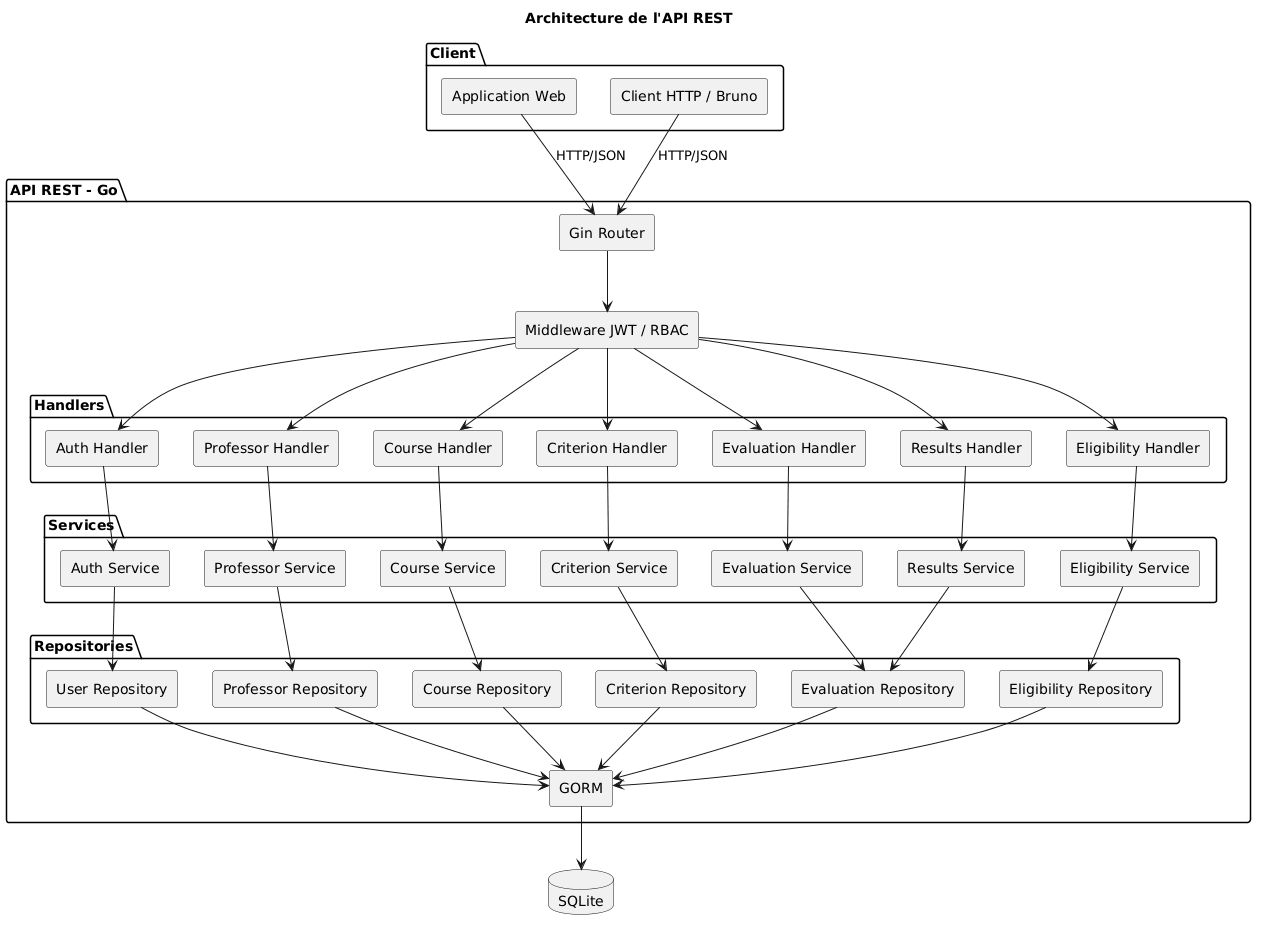

The diagram above was rendered by PlantUML. Its source (embedded in the PNG):
@startuml
title Architecture de l'API REST

skinparam componentStyle rectangle

package "Client" {
    [Application Web]
    [Client HTTP / Bruno]
}

package "API REST - Go" {

    [Gin Router] as Router
    [Middleware JWT / RBAC] as Middleware

    package "Handlers" {
        [Auth Handler]
        [Professor Handler]
        [Course Handler]
        [Criterion Handler]
        [Evaluation Handler]
        [Eligibility Handler]
        [Results Handler]
    }

    package "Services" {
        [Auth Service]
        [Professor Service]
        [Course Service]
        [Criterion Service]
        [Evaluation Service]
        [Eligibility Service]
        [Results Service]
    }

    package "Repositories" {
        [User Repository]
        [Professor Repository]
        [Course Repository]
        [Criterion Repository]
        [Evaluation Repository]
        [Eligibility Repository]
    }

    [GORM]
}

database "SQLite" as DB

[Application Web] --> Router : HTTP/JSON
[Client HTTP / Bruno] --> Router : HTTP/JSON

Router --> Middleware

Middleware --> [Auth Handler]
Middleware --> [Professor Handler]
Middleware --> [Course Handler]
Middleware --> [Criterion Handler]
Middleware --> [Evaluation Handler]
Middleware --> [Eligibility Handler]
Middleware --> [Results Handler]

[Auth Handler] --> [Auth Service]
[Professor Handler] --> [Professor Service]
[Course Handler] --> [Course Service]
[Criterion Handler] --> [Criterion Service]
[Evaluation Handler] --> [Evaluation Service]
[Eligibility Handler] --> [Eligibility Service]
[Results Handler] --> [Results Service]

[Auth Service] --> [User Repository]
[Professor Service] --> [Professor Repository]
[Course Service] --> [Course Repository]
[Criterion Service] --> [Criterion Repository]
[Evaluation Service] --> [Evaluation Repository]
[Eligibility Service] --> [Eligibility Repository]
[Results Service] --> [Evaluation Repository]

[User Repository] --> [GORM]
[Professor Repository] --> [GORM]
[Course Repository] --> [GORM]
[Criterion Repository] --> [GORM]
[Evaluation Repository] --> [GORM]
[Eligibility Repository] --> [GORM]

[GORM] --> DB
@enduml